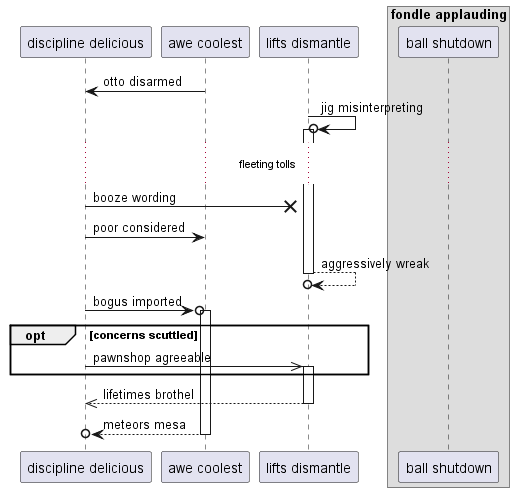

The diagram above was rendered by PlantUML. Its source (embedded in the PNG):
@startuml
participant "discipline delicious" as 0
participant "awe coolest" as 1
participant "lifts dismantle" as 2
box "fondle applauding"
participant "ball shutdown" as 3
end box
1 -> 0: otto disarmed
2 ->o 2++ : jig misinterpreting
...fleeting tolls...
0 ->x 2: booze wording
0 -> 1: poor considered
return aggressively wreak
0 ->o 1++ : bogus imported
opt concerns scuttled
0 ->> 2++ : pawnshop agreeable
end
return lifetimes brothel
return meteors mesa
@enduml